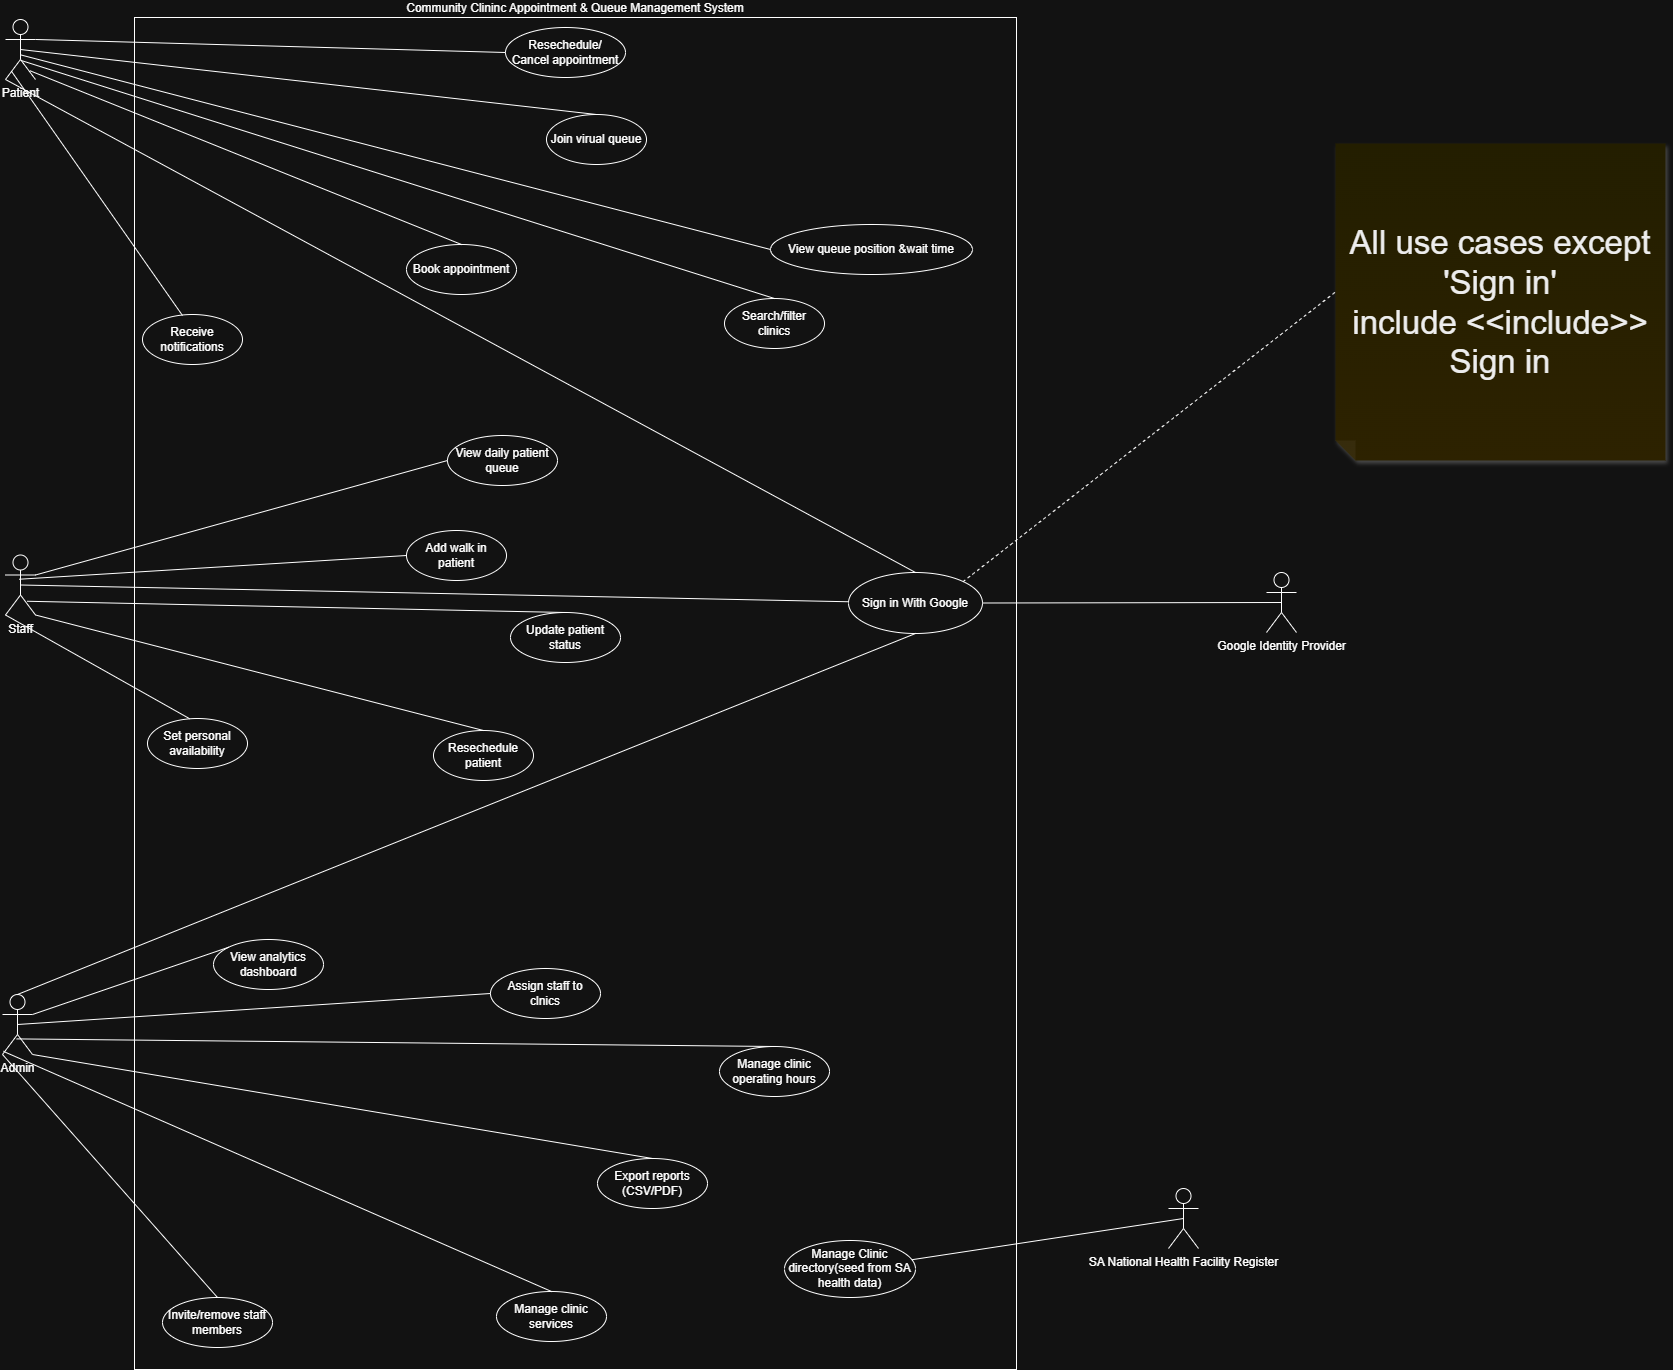

The diagram above was exported from draw.io. Its source (the exported page's mxGraphModel, read from the mxfile embedded in the PNG):
<mxGraphModel dx="3993" dy="2480" grid="0" gridSize="10" guides="1" tooltips="1" connect="1" arrows="1" fold="1" page="0" pageScale="1" pageWidth="827" pageHeight="1169" math="0" shadow="0">
  <root>
    <mxCell id="0" />
    <mxCell id="1" parent="0" />
    <mxCell id="3rmtWqVMl7USDYFLIM-p-47" connectable="0" parent="1" style="group" value="" vertex="1">
      <mxGeometry height="1352" width="1663" x="309" y="-21" as="geometry" />
    </mxCell>
    <mxCell id="KmYkFEYAUXBE5MRf-_p5-1" parent="3rmtWqVMl7USDYFLIM-p-47" style="rounded=0;whiteSpace=wrap;html=1;labelPosition=center;verticalLabelPosition=top;align=center;verticalAlign=bottom;" value="Community Clininc Appointment &amp;amp; Queue Management System" vertex="1">
      <mxGeometry height="1352" width="882" x="132" as="geometry" />
    </mxCell>
    <mxCell id="KmYkFEYAUXBE5MRf-_p5-2" parent="3rmtWqVMl7USDYFLIM-p-47" style="shape=umlActor;verticalLabelPosition=bottom;verticalAlign=top;html=1;" value="Patient" vertex="1">
      <mxGeometry height="60" width="30" x="3" y="2" as="geometry" />
    </mxCell>
    <mxCell id="KmYkFEYAUXBE5MRf-_p5-3" parent="3rmtWqVMl7USDYFLIM-p-47" style="shape=umlActor;verticalLabelPosition=bottom;verticalAlign=top;html=1;" value="Staff" vertex="1">
      <mxGeometry height="60" width="30" x="3" y="537.5" as="geometry" />
    </mxCell>
    <mxCell id="KmYkFEYAUXBE5MRf-_p5-4" parent="3rmtWqVMl7USDYFLIM-p-47" style="shape=umlActor;verticalLabelPosition=bottom;verticalAlign=top;html=1;" value="Admin" vertex="1">
      <mxGeometry height="60" width="30" y="977" as="geometry" />
    </mxCell>
    <mxCell id="KmYkFEYAUXBE5MRf-_p5-6" parent="3rmtWqVMl7USDYFLIM-p-47" style="shape=umlActor;verticalLabelPosition=bottom;verticalAlign=top;html=1;" value="Google Identity Provider" vertex="1">
      <mxGeometry height="60" width="30" x="1264" y="555" as="geometry" />
    </mxCell>
    <mxCell id="KmYkFEYAUXBE5MRf-_p5-7" parent="3rmtWqVMl7USDYFLIM-p-47" style="shape=umlActor;verticalLabelPosition=bottom;verticalAlign=top;html=1;" value="SA National Health Facility Register" vertex="1">
      <mxGeometry height="60" width="30" x="1166" y="1171" as="geometry" />
    </mxCell>
    <mxCell id="KmYkFEYAUXBE5MRf-_p5-11" parent="3rmtWqVMl7USDYFLIM-p-47" style="ellipse;whiteSpace=wrap;html=1;" value="Manage Clinic directory(seed from SA health data)" vertex="1">
      <mxGeometry height="57" width="131" x="782" y="1223" as="geometry" />
    </mxCell>
    <mxCell id="KmYkFEYAUXBE5MRf-_p5-12" parent="3rmtWqVMl7USDYFLIM-p-47" style="ellipse;whiteSpace=wrap;html=1;" value="Resechedule/&lt;div&gt;Cancel appointment&lt;/div&gt;" vertex="1">
      <mxGeometry height="50" width="120" x="503" y="10" as="geometry" />
    </mxCell>
    <mxCell id="KmYkFEYAUXBE5MRf-_p5-13" parent="3rmtWqVMl7USDYFLIM-p-47" style="ellipse;whiteSpace=wrap;html=1;" value="Book appointment" vertex="1">
      <mxGeometry height="50" width="110" x="404" y="227" as="geometry" />
    </mxCell>
    <mxCell id="KmYkFEYAUXBE5MRf-_p5-14" parent="3rmtWqVMl7USDYFLIM-p-47" style="ellipse;whiteSpace=wrap;html=1;" value="Search/filter clinics" vertex="1">
      <mxGeometry height="50" width="100" x="722" y="281" as="geometry" />
    </mxCell>
    <mxCell id="KmYkFEYAUXBE5MRf-_p5-15" parent="3rmtWqVMl7USDYFLIM-p-47" style="ellipse;whiteSpace=wrap;html=1;" value="Receive notifications" vertex="1">
      <mxGeometry height="50" width="100" x="140" y="297" as="geometry" />
    </mxCell>
    <mxCell id="KmYkFEYAUXBE5MRf-_p5-16" parent="3rmtWqVMl7USDYFLIM-p-47" style="ellipse;whiteSpace=wrap;html=1;" value="View queue position &amp;amp;wait time" vertex="1">
      <mxGeometry height="50" width="202" x="768" y="207" as="geometry" />
    </mxCell>
    <mxCell id="KmYkFEYAUXBE5MRf-_p5-17" parent="3rmtWqVMl7USDYFLIM-p-47" style="ellipse;whiteSpace=wrap;html=1;" value="Join virual queue" vertex="1">
      <mxGeometry height="50" width="100" x="544" y="97" as="geometry" />
    </mxCell>
    <mxCell id="KmYkFEYAUXBE5MRf-_p5-18" parent="3rmtWqVMl7USDYFLIM-p-47" style="ellipse;whiteSpace=wrap;html=1;" value="Sign in With Google" vertex="1">
      <mxGeometry height="61" width="134" x="846" y="555" as="geometry" />
    </mxCell>
    <mxCell id="KmYkFEYAUXBE5MRf-_p5-19" parent="3rmtWqVMl7USDYFLIM-p-47" style="ellipse;whiteSpace=wrap;html=1;" value="Update patient status" vertex="1">
      <mxGeometry height="50" width="110" x="508" y="595" as="geometry" />
    </mxCell>
    <mxCell id="KmYkFEYAUXBE5MRf-_p5-20" parent="3rmtWqVMl7USDYFLIM-p-47" style="ellipse;whiteSpace=wrap;html=1;" value="Add walk in patient" vertex="1">
      <mxGeometry height="50" width="100" x="404" y="513" as="geometry" />
    </mxCell>
    <mxCell id="KmYkFEYAUXBE5MRf-_p5-21" parent="3rmtWqVMl7USDYFLIM-p-47" style="ellipse;whiteSpace=wrap;html=1;" value="Resechedule patient" vertex="1">
      <mxGeometry height="50" width="100" x="431" y="713" as="geometry" />
    </mxCell>
    <mxCell id="KmYkFEYAUXBE5MRf-_p5-22" parent="3rmtWqVMl7USDYFLIM-p-47" style="ellipse;whiteSpace=wrap;html=1;" value="Set personal availability" vertex="1">
      <mxGeometry height="50" width="100" x="145" y="701" as="geometry" />
    </mxCell>
    <mxCell id="KmYkFEYAUXBE5MRf-_p5-23" parent="3rmtWqVMl7USDYFLIM-p-47" style="ellipse;whiteSpace=wrap;html=1;" value="View daily patient queue" vertex="1">
      <mxGeometry height="50" width="110" x="445" y="418" as="geometry" />
    </mxCell>
    <mxCell id="KmYkFEYAUXBE5MRf-_p5-24" parent="3rmtWqVMl7USDYFLIM-p-47" style="ellipse;whiteSpace=wrap;html=1;" value="Manage clinic operating hours" vertex="1">
      <mxGeometry height="50" width="110" x="717" y="1029" as="geometry" />
    </mxCell>
    <mxCell id="KmYkFEYAUXBE5MRf-_p5-25" parent="3rmtWqVMl7USDYFLIM-p-47" style="ellipse;whiteSpace=wrap;html=1;" value="Manage clinic services" vertex="1">
      <mxGeometry height="50" width="110" x="494" y="1274" as="geometry" />
    </mxCell>
    <mxCell id="KmYkFEYAUXBE5MRf-_p5-26" parent="3rmtWqVMl7USDYFLIM-p-47" style="ellipse;whiteSpace=wrap;html=1;" value="Assign staff to clnics" vertex="1">
      <mxGeometry height="50" width="110" x="488" y="951" as="geometry" />
    </mxCell>
    <mxCell id="KmYkFEYAUXBE5MRf-_p5-27" parent="3rmtWqVMl7USDYFLIM-p-47" style="ellipse;whiteSpace=wrap;html=1;" value="Invite/remove staff members" vertex="1">
      <mxGeometry height="50" width="110" x="160" y="1280" as="geometry" />
    </mxCell>
    <mxCell id="KmYkFEYAUXBE5MRf-_p5-28" parent="3rmtWqVMl7USDYFLIM-p-47" style="ellipse;whiteSpace=wrap;html=1;" value="View analytics dashboard" vertex="1">
      <mxGeometry height="50" width="110" x="211" y="922" as="geometry" />
    </mxCell>
    <mxCell id="KmYkFEYAUXBE5MRf-_p5-29" parent="3rmtWqVMl7USDYFLIM-p-47" style="ellipse;whiteSpace=wrap;html=1;" value="Export reports (CSV/PDF)" vertex="1">
      <mxGeometry height="50" width="110" x="595" y="1141" as="geometry" />
    </mxCell>
    <mxCell id="3rmtWqVMl7USDYFLIM-p-4" edge="1" parent="3rmtWqVMl7USDYFLIM-p-47" source="KmYkFEYAUXBE5MRf-_p5-2" style="endArrow=none;html=1;rounded=0;fontSize=12;startSize=8;endSize=8;curved=1;movable=1;resizable=1;rotatable=1;deletable=1;editable=1;locked=0;connectable=1;exitX=1;exitY=0.333;exitDx=0;exitDy=0;exitPerimeter=0;entryX=0;entryY=0.5;entryDx=0;entryDy=0;" target="KmYkFEYAUXBE5MRf-_p5-12" value="">
      <mxGeometry height="50" relative="1" width="50" as="geometry">
        <mxPoint x="330" y="100" as="sourcePoint" />
        <mxPoint x="254" y="45" as="targetPoint" />
      </mxGeometry>
    </mxCell>
    <mxCell id="3rmtWqVMl7USDYFLIM-p-5" edge="1" parent="3rmtWqVMl7USDYFLIM-p-47" source="KmYkFEYAUXBE5MRf-_p5-15" style="endArrow=none;html=1;rounded=0;fontSize=12;startSize=8;endSize=8;curved=1;entryX=0.214;entryY=0.874;entryDx=0;entryDy=0;entryPerimeter=0;exitX=0.4;exitY=0.02;exitDx=0;exitDy=0;exitPerimeter=0;" target="KmYkFEYAUXBE5MRf-_p5-2" value="">
      <mxGeometry height="50" relative="1" width="50" as="geometry">
        <mxPoint x="365" y="240" as="sourcePoint" />
        <mxPoint x="415" y="190" as="targetPoint" />
      </mxGeometry>
    </mxCell>
    <mxCell id="3rmtWqVMl7USDYFLIM-p-6" edge="1" parent="3rmtWqVMl7USDYFLIM-p-47" source="KmYkFEYAUXBE5MRf-_p5-14" style="endArrow=none;html=1;rounded=0;fontSize=12;startSize=8;endSize=8;curved=1;entryX=0.508;entryY=0.681;entryDx=0;entryDy=0;entryPerimeter=0;exitX=0.5;exitY=0;exitDx=0;exitDy=0;" target="KmYkFEYAUXBE5MRf-_p5-2" value="">
      <mxGeometry height="50" relative="1" width="50" as="geometry">
        <mxPoint x="344" y="207" as="sourcePoint" />
        <mxPoint x="394" y="157" as="targetPoint" />
      </mxGeometry>
    </mxCell>
    <mxCell id="3rmtWqVMl7USDYFLIM-p-7" edge="1" parent="3rmtWqVMl7USDYFLIM-p-47" source="KmYkFEYAUXBE5MRf-_p5-3" style="endArrow=none;html=1;rounded=0;fontSize=12;startSize=8;endSize=8;curved=1;exitX=0.5;exitY=0.5;exitDx=0;exitDy=0;exitPerimeter=0;" target="KmYkFEYAUXBE5MRf-_p5-18" value="">
      <mxGeometry height="50" relative="1" width="50" as="geometry">
        <mxPoint x="17" y="259" as="sourcePoint" />
        <mxPoint x="67" y="209" as="targetPoint" />
      </mxGeometry>
    </mxCell>
    <mxCell id="3rmtWqVMl7USDYFLIM-p-8" edge="1" parent="3rmtWqVMl7USDYFLIM-p-47" source="KmYkFEYAUXBE5MRf-_p5-2" style="endArrow=none;html=1;rounded=0;fontSize=12;startSize=8;endSize=8;curved=1;exitX=0.5;exitY=0.5;exitDx=0;exitDy=0;exitPerimeter=0;entryX=0.5;entryY=0;entryDx=0;entryDy=0;" target="KmYkFEYAUXBE5MRf-_p5-17" value="">
      <mxGeometry height="50" relative="1" width="50" as="geometry">
        <mxPoint x="260" y="203" as="sourcePoint" />
        <mxPoint x="310" y="153" as="targetPoint" />
      </mxGeometry>
    </mxCell>
    <mxCell id="3rmtWqVMl7USDYFLIM-p-9" edge="1" parent="3rmtWqVMl7USDYFLIM-p-47" source="KmYkFEYAUXBE5MRf-_p5-2" style="endArrow=none;html=1;rounded=0;fontSize=12;startSize=8;endSize=8;curved=1;entryX=0;entryY=0.5;entryDx=0;entryDy=0;exitX=0.508;exitY=0.59;exitDx=0;exitDy=0;exitPerimeter=0;" target="KmYkFEYAUXBE5MRf-_p5-16" value="">
      <mxGeometry height="50" relative="1" width="50" as="geometry">
        <mxPoint x="380" y="128" as="sourcePoint" />
        <mxPoint x="65" y="-10" as="targetPoint" />
      </mxGeometry>
    </mxCell>
    <mxCell id="3rmtWqVMl7USDYFLIM-p-10" edge="1" parent="3rmtWqVMl7USDYFLIM-p-47" source="KmYkFEYAUXBE5MRf-_p5-3" style="endArrow=none;html=1;rounded=0;fontSize=12;startSize=8;endSize=8;curved=1;exitX=1;exitY=0.3333333333333333;exitDx=0;exitDy=0;exitPerimeter=0;entryX=0;entryY=0.5;entryDx=0;entryDy=0;" target="KmYkFEYAUXBE5MRf-_p5-23" value="">
      <mxGeometry height="50" relative="1" width="50" as="geometry">
        <mxPoint x="35" y="556" as="sourcePoint" />
        <mxPoint x="185" y="494" as="targetPoint" />
      </mxGeometry>
    </mxCell>
    <mxCell id="3rmtWqVMl7USDYFLIM-p-11" edge="1" parent="3rmtWqVMl7USDYFLIM-p-47" source="KmYkFEYAUXBE5MRf-_p5-2" style="endArrow=none;html=1;rounded=0;fontSize=12;startSize=8;endSize=8;curved=1;entryX=0.5;entryY=0;entryDx=0;entryDy=0;exitX=0;exitY=1;exitDx=0;exitDy=0;exitPerimeter=0;" target="KmYkFEYAUXBE5MRf-_p5-18" value="">
      <mxGeometry height="50" relative="1" width="50" as="geometry">
        <mxPoint x="-1" y="18" as="sourcePoint" />
        <mxPoint x="206" y="236" as="targetPoint" />
      </mxGeometry>
    </mxCell>
    <mxCell id="3rmtWqVMl7USDYFLIM-p-12" edge="1" parent="3rmtWqVMl7USDYFLIM-p-47" source="KmYkFEYAUXBE5MRf-_p5-3" style="endArrow=none;html=1;rounded=0;fontSize=12;startSize=8;endSize=8;curved=1;entryX=0;entryY=0.5;entryDx=0;entryDy=0;exitX=0.452;exitY=0.404;exitDx=0;exitDy=0;exitPerimeter=0;" target="KmYkFEYAUXBE5MRf-_p5-20" value="">
      <mxGeometry height="50" relative="1" width="50" as="geometry">
        <mxPoint x="33" y="736" as="sourcePoint" />
        <mxPoint x="83" y="686" as="targetPoint" />
      </mxGeometry>
    </mxCell>
    <mxCell id="3rmtWqVMl7USDYFLIM-p-13" edge="1" parent="3rmtWqVMl7USDYFLIM-p-47" source="KmYkFEYAUXBE5MRf-_p5-22" style="endArrow=none;html=1;rounded=0;fontSize=12;startSize=8;endSize=8;curved=1;entryX=0;entryY=1;entryDx=0;entryDy=0;entryPerimeter=0;exitX=0.421;exitY=0.004;exitDx=0;exitDy=0;exitPerimeter=0;" target="KmYkFEYAUXBE5MRf-_p5-3" value="">
      <mxGeometry height="50" relative="1" width="50" as="geometry">
        <mxPoint x="250" y="711" as="sourcePoint" />
        <mxPoint x="300" y="661" as="targetPoint" />
      </mxGeometry>
    </mxCell>
    <mxCell id="3rmtWqVMl7USDYFLIM-p-14" edge="1" parent="3rmtWqVMl7USDYFLIM-p-47" source="KmYkFEYAUXBE5MRf-_p5-2" style="endArrow=none;html=1;rounded=0;fontSize=12;startSize=8;endSize=8;curved=1;exitX=0.825;exitY=0.856;exitDx=0;exitDy=0;exitPerimeter=0;entryX=0.5;entryY=0;entryDx=0;entryDy=0;" target="KmYkFEYAUXBE5MRf-_p5-13" value="">
      <mxGeometry height="50" relative="1" width="50" as="geometry">
        <mxPoint x="75" y="49" as="sourcePoint" />
        <mxPoint x="216" y="115" as="targetPoint" />
      </mxGeometry>
    </mxCell>
    <mxCell id="3rmtWqVMl7USDYFLIM-p-24" edge="1" parent="3rmtWqVMl7USDYFLIM-p-47" source="KmYkFEYAUXBE5MRf-_p5-4" style="endArrow=none;html=1;rounded=0;fontSize=12;startSize=8;endSize=8;curved=1;exitX=0.473;exitY=0.74;exitDx=0;exitDy=0;exitPerimeter=0;entryX=0.5;entryY=0;entryDx=0;entryDy=0;" target="KmYkFEYAUXBE5MRf-_p5-24" value="">
      <mxGeometry height="50" relative="1" width="50" as="geometry">
        <mxPoint x="836" y="430" as="sourcePoint" />
        <mxPoint x="886" y="380" as="targetPoint" />
      </mxGeometry>
    </mxCell>
    <mxCell id="3rmtWqVMl7USDYFLIM-p-25" edge="1" parent="3rmtWqVMl7USDYFLIM-p-47" source="KmYkFEYAUXBE5MRf-_p5-3" style="endArrow=none;html=1;rounded=0;fontSize=12;startSize=8;endSize=8;curved=1;exitX=1;exitY=1;exitDx=0;exitDy=0;exitPerimeter=0;entryX=0.5;entryY=0;entryDx=0;entryDy=0;" target="KmYkFEYAUXBE5MRf-_p5-21" value="">
      <mxGeometry height="50" relative="1" width="50" as="geometry">
        <mxPoint x="272" y="721" as="sourcePoint" />
        <mxPoint x="322" y="671" as="targetPoint" />
      </mxGeometry>
    </mxCell>
    <mxCell id="3rmtWqVMl7USDYFLIM-p-26" edge="1" parent="3rmtWqVMl7USDYFLIM-p-47" source="KmYkFEYAUXBE5MRf-_p5-4" style="endArrow=none;html=1;rounded=0;fontSize=12;startSize=8;endSize=8;curved=1;entryX=0.5;entryY=1;entryDx=0;entryDy=0;exitX=0.5;exitY=0;exitDx=0;exitDy=0;exitPerimeter=0;" target="KmYkFEYAUXBE5MRf-_p5-18" value="">
      <mxGeometry height="50" relative="1" width="50" as="geometry">
        <mxPoint x="729" y="513" as="sourcePoint" />
        <mxPoint x="779" y="463" as="targetPoint" />
      </mxGeometry>
    </mxCell>
    <mxCell id="3rmtWqVMl7USDYFLIM-p-27" edge="1" parent="3rmtWqVMl7USDYFLIM-p-47" source="KmYkFEYAUXBE5MRf-_p5-4" style="endArrow=none;html=1;rounded=0;fontSize=12;startSize=8;endSize=8;curved=1;exitX=0.5;exitY=0.5;exitDx=0;exitDy=0;exitPerimeter=0;entryX=0;entryY=0.5;entryDx=0;entryDy=0;" target="KmYkFEYAUXBE5MRf-_p5-26" value="">
      <mxGeometry height="50" relative="1" width="50" as="geometry">
        <mxPoint x="818" y="482" as="sourcePoint" />
        <mxPoint x="475" y="1050" as="targetPoint" />
      </mxGeometry>
    </mxCell>
    <mxCell id="3rmtWqVMl7USDYFLIM-p-28" edge="1" parent="3rmtWqVMl7USDYFLIM-p-47" source="KmYkFEYAUXBE5MRf-_p5-3" style="endArrow=none;html=1;rounded=0;fontSize=12;startSize=8;endSize=8;curved=1;exitX=0.717;exitY=0.771;exitDx=0;exitDy=0;exitPerimeter=0;entryX=0.5;entryY=0;entryDx=0;entryDy=0;" target="KmYkFEYAUXBE5MRf-_p5-19" value="">
      <mxGeometry height="50" relative="1" width="50" as="geometry">
        <mxPoint x="404" y="687.5" as="sourcePoint" />
        <mxPoint x="454" y="637.5" as="targetPoint" />
      </mxGeometry>
    </mxCell>
    <mxCell id="3rmtWqVMl7USDYFLIM-p-29" edge="1" parent="3rmtWqVMl7USDYFLIM-p-47" source="KmYkFEYAUXBE5MRf-_p5-27" style="endArrow=none;html=1;rounded=0;fontSize=12;startSize=8;endSize=8;curved=1;exitX=0.5;exitY=0;exitDx=0;exitDy=0;entryX=0;entryY=1;entryDx=0;entryDy=0;entryPerimeter=0;" target="KmYkFEYAUXBE5MRf-_p5-4" value="">
      <mxGeometry height="50" relative="1" width="50" as="geometry">
        <mxPoint x="788" y="461" as="sourcePoint" />
        <mxPoint x="838" y="411" as="targetPoint" />
      </mxGeometry>
    </mxCell>
    <mxCell id="3rmtWqVMl7USDYFLIM-p-30" edge="1" parent="3rmtWqVMl7USDYFLIM-p-47" source="KmYkFEYAUXBE5MRf-_p5-4" style="endArrow=none;html=1;rounded=0;fontSize=12;startSize=8;endSize=8;curved=1;exitX=1;exitY=0.3333333333333333;exitDx=0;exitDy=0;exitPerimeter=0;entryX=0;entryY=0;entryDx=0;entryDy=0;" target="KmYkFEYAUXBE5MRf-_p5-28" value="">
      <mxGeometry height="50" relative="1" width="50" as="geometry">
        <mxPoint x="761.5" y="430" as="sourcePoint" />
        <mxPoint x="811.5" y="380" as="targetPoint" />
      </mxGeometry>
    </mxCell>
    <mxCell id="3rmtWqVMl7USDYFLIM-p-36" edge="1" parent="3rmtWqVMl7USDYFLIM-p-47" source="KmYkFEYAUXBE5MRf-_p5-11" style="endArrow=none;html=1;rounded=0;fontSize=12;startSize=8;endSize=8;curved=1;entryX=0.5;entryY=0.5;entryDx=0;entryDy=0;entryPerimeter=0;" target="KmYkFEYAUXBE5MRf-_p5-7" value="">
      <mxGeometry height="50" relative="1" width="50" as="geometry">
        <mxPoint x="865" y="742" as="sourcePoint" />
        <mxPoint x="915" y="692" as="targetPoint" />
      </mxGeometry>
    </mxCell>
    <mxCell id="3rmtWqVMl7USDYFLIM-p-38" edge="1" parent="3rmtWqVMl7USDYFLIM-p-47" source="KmYkFEYAUXBE5MRf-_p5-18" style="endArrow=none;html=1;rounded=0;fontSize=12;startSize=8;endSize=8;curved=1;entryX=0.5;entryY=0.5;entryDx=0;entryDy=0;entryPerimeter=0;exitX=1;exitY=0.5;exitDx=0;exitDy=0;" target="KmYkFEYAUXBE5MRf-_p5-6" value="">
      <mxGeometry height="50" relative="1" width="50" as="geometry">
        <mxPoint x="889" y="824" as="sourcePoint" />
        <mxPoint x="939" y="774" as="targetPoint" />
      </mxGeometry>
    </mxCell>
    <mxCell id="3rmtWqVMl7USDYFLIM-p-39" edge="1" parent="3rmtWqVMl7USDYFLIM-p-47" source="KmYkFEYAUXBE5MRf-_p5-4" style="endArrow=none;html=1;rounded=0;fontSize=12;startSize=8;endSize=8;curved=1;entryX=0.5;entryY=0;entryDx=0;entryDy=0;exitX=1;exitY=1;exitDx=0;exitDy=0;exitPerimeter=0;" target="KmYkFEYAUXBE5MRf-_p5-29" value="">
      <mxGeometry height="50" relative="1" width="50" as="geometry">
        <mxPoint x="704" y="787" as="sourcePoint" />
        <mxPoint x="754" y="737" as="targetPoint" />
      </mxGeometry>
    </mxCell>
    <mxCell id="3rmtWqVMl7USDYFLIM-p-40" edge="1" parent="3rmtWqVMl7USDYFLIM-p-47" source="KmYkFEYAUXBE5MRf-_p5-4" style="endArrow=none;html=1;rounded=0;fontSize=12;startSize=8;endSize=8;curved=1;entryX=0.5;entryY=0;entryDx=0;entryDy=0;exitX=0.031;exitY=0.948;exitDx=0;exitDy=0;exitPerimeter=0;" target="KmYkFEYAUXBE5MRf-_p5-25" value="">
      <mxGeometry height="50" relative="1" width="50" as="geometry">
        <mxPoint x="751" y="833" as="sourcePoint" />
        <mxPoint x="801" y="783" as="targetPoint" />
      </mxGeometry>
    </mxCell>
    <mxCell id="3rmtWqVMl7USDYFLIM-p-45" parent="3rmtWqVMl7USDYFLIM-p-47" style="shape=note;whiteSpace=wrap;html=1;backgroundOutline=1;fontColor=#000000;darkOpacity=0.05;fillColor=#FFF9B2;strokeColor=none;fillStyle=solid;direction=west;gradientDirection=north;gradientColor=#FFF2A1;shadow=1;size=20;autosizeText=1;fontSize=33;" value="&lt;div&gt;All use cases except 'Sign in'&lt;/div&gt;&lt;div&gt;include &amp;lt;&amp;lt;include&amp;gt;&amp;gt; Sign in&lt;/div&gt;" vertex="1">
      <mxGeometry height="317" width="330" x="1333" y="126" as="geometry" />
    </mxCell>
    <mxCell id="3rmtWqVMl7USDYFLIM-p-46" edge="1" parent="3rmtWqVMl7USDYFLIM-p-47" source="KmYkFEYAUXBE5MRf-_p5-18" style="endArrow=none;dashed=1;html=1;rounded=0;fontSize=12;startSize=8;endSize=8;curved=1;exitX=1;exitY=0;exitDx=0;exitDy=0;entryX=0;entryY=0;entryDx=330;entryDy=168.5;entryPerimeter=0;" target="3rmtWqVMl7USDYFLIM-p-45" value="">
      <mxGeometry height="50" relative="1" width="50" as="geometry">
        <mxPoint x="1261" y="331" as="sourcePoint" />
        <mxPoint x="1311" y="281" as="targetPoint" />
      </mxGeometry>
    </mxCell>
  </root>
</mxGraphModel>